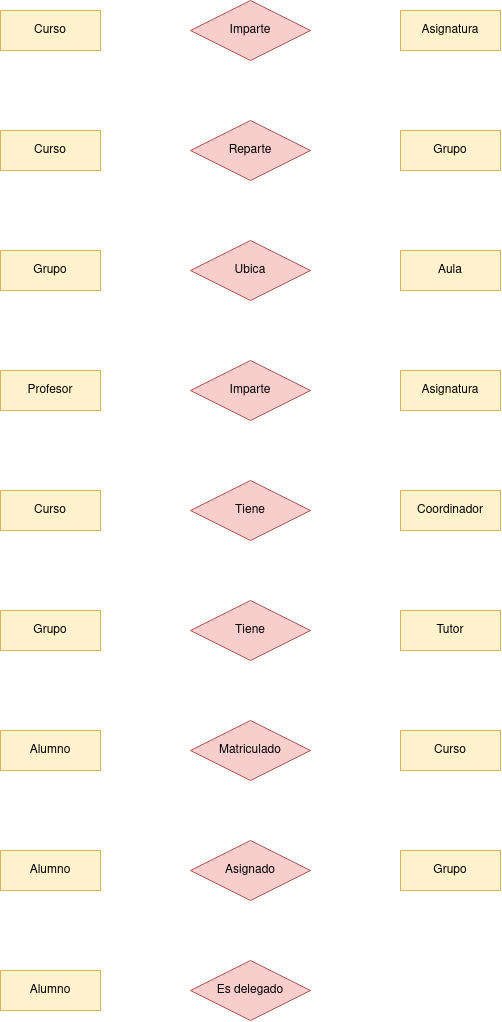

The diagram above was exported from draw.io. Its source (the exported page's mxGraphModel, read from the mxfile embedded in the PNG):
<mxGraphModel dx="2420" dy="1925" grid="1" gridSize="10" guides="1" tooltips="1" connect="1" arrows="1" fold="1" page="1" pageScale="1" pageWidth="827" pageHeight="1169" math="0" shadow="0">
  <root>
    <mxCell id="0" />
    <mxCell id="1" parent="0" />
    <mxCell id="5kvexndlQQHZtlvaNNbh-1" value="Curso" style="whiteSpace=wrap;html=1;align=center;fillColor=#fff2cc;strokeColor=#d6b656;" vertex="1" parent="1">
      <mxGeometry x="80" y="320" width="100" height="40" as="geometry" />
    </mxCell>
    <mxCell id="5kvexndlQQHZtlvaNNbh-2" value="Imparte" style="shape=rhombus;perimeter=rhombusPerimeter;whiteSpace=wrap;html=1;align=center;fillColor=#f8cecc;strokeColor=#b85450;" vertex="1" parent="1">
      <mxGeometry x="270" y="310" width="120" height="60" as="geometry" />
    </mxCell>
    <mxCell id="5kvexndlQQHZtlvaNNbh-3" value="Asignatura" style="whiteSpace=wrap;html=1;align=center;fillColor=#fff2cc;strokeColor=#d6b656;" vertex="1" parent="1">
      <mxGeometry x="480" y="320" width="100" height="40" as="geometry" />
    </mxCell>
    <mxCell id="5kvexndlQQHZtlvaNNbh-4" value="Grupo" style="whiteSpace=wrap;html=1;align=center;fillColor=#fff2cc;strokeColor=#d6b656;" vertex="1" parent="1">
      <mxGeometry x="480" y="440" width="100" height="40" as="geometry" />
    </mxCell>
    <mxCell id="5kvexndlQQHZtlvaNNbh-5" value="Reparte" style="shape=rhombus;perimeter=rhombusPerimeter;whiteSpace=wrap;html=1;align=center;fillColor=#f8cecc;strokeColor=#b85450;" vertex="1" parent="1">
      <mxGeometry x="270" y="430" width="120" height="60" as="geometry" />
    </mxCell>
    <mxCell id="5kvexndlQQHZtlvaNNbh-6" value="Curso" style="whiteSpace=wrap;html=1;align=center;fillColor=#fff2cc;strokeColor=#d6b656;" vertex="1" parent="1">
      <mxGeometry x="80" y="440" width="100" height="40" as="geometry" />
    </mxCell>
    <mxCell id="5kvexndlQQHZtlvaNNbh-7" value="Grupo" style="whiteSpace=wrap;html=1;align=center;fillColor=#fff2cc;strokeColor=#d6b656;" vertex="1" parent="1">
      <mxGeometry x="80" y="560" width="100" height="40" as="geometry" />
    </mxCell>
    <mxCell id="5kvexndlQQHZtlvaNNbh-8" value="Ubica" style="shape=rhombus;perimeter=rhombusPerimeter;whiteSpace=wrap;html=1;align=center;fillColor=#f8cecc;strokeColor=#b85450;" vertex="1" parent="1">
      <mxGeometry x="270" y="550" width="120" height="60" as="geometry" />
    </mxCell>
    <mxCell id="5kvexndlQQHZtlvaNNbh-9" value="Aula" style="whiteSpace=wrap;html=1;align=center;fillColor=#fff2cc;strokeColor=#d6b656;" vertex="1" parent="1">
      <mxGeometry x="480" y="560" width="100" height="40" as="geometry" />
    </mxCell>
    <mxCell id="5kvexndlQQHZtlvaNNbh-10" value="Profesor" style="whiteSpace=wrap;html=1;align=center;fillColor=#fff2cc;strokeColor=#d6b656;" vertex="1" parent="1">
      <mxGeometry x="80" y="680" width="100" height="40" as="geometry" />
    </mxCell>
    <mxCell id="5kvexndlQQHZtlvaNNbh-11" value="Curso" style="whiteSpace=wrap;html=1;align=center;fillColor=#fff2cc;strokeColor=#d6b656;" vertex="1" parent="1">
      <mxGeometry x="80" y="800" width="100" height="40" as="geometry" />
    </mxCell>
    <mxCell id="5kvexndlQQHZtlvaNNbh-13" value="Imparte" style="shape=rhombus;perimeter=rhombusPerimeter;whiteSpace=wrap;html=1;align=center;fillColor=#f8cecc;strokeColor=#b85450;" vertex="1" parent="1">
      <mxGeometry x="270" y="670" width="120" height="60" as="geometry" />
    </mxCell>
    <mxCell id="5kvexndlQQHZtlvaNNbh-14" value="Asignatura" style="whiteSpace=wrap;html=1;align=center;fillColor=#fff2cc;strokeColor=#d6b656;" vertex="1" parent="1">
      <mxGeometry x="480" y="680" width="100" height="40" as="geometry" />
    </mxCell>
    <mxCell id="5kvexndlQQHZtlvaNNbh-15" value="Tiene" style="shape=rhombus;perimeter=rhombusPerimeter;whiteSpace=wrap;html=1;align=center;fillColor=#f8cecc;strokeColor=#b85450;" vertex="1" parent="1">
      <mxGeometry x="270" y="790" width="120" height="60" as="geometry" />
    </mxCell>
    <mxCell id="5kvexndlQQHZtlvaNNbh-16" value="Coordinador" style="whiteSpace=wrap;html=1;align=center;fillColor=#fff2cc;strokeColor=#d6b656;" vertex="1" parent="1">
      <mxGeometry x="480" y="800" width="100" height="40" as="geometry" />
    </mxCell>
    <mxCell id="5kvexndlQQHZtlvaNNbh-17" value="Grupo" style="whiteSpace=wrap;html=1;align=center;fillColor=#fff2cc;strokeColor=#d6b656;" vertex="1" parent="1">
      <mxGeometry x="80" y="920" width="100" height="40" as="geometry" />
    </mxCell>
    <mxCell id="5kvexndlQQHZtlvaNNbh-18" value="Tiene" style="shape=rhombus;perimeter=rhombusPerimeter;whiteSpace=wrap;html=1;align=center;fillColor=#f8cecc;strokeColor=#b85450;" vertex="1" parent="1">
      <mxGeometry x="270" y="910" width="120" height="60" as="geometry" />
    </mxCell>
    <mxCell id="5kvexndlQQHZtlvaNNbh-19" value="Tutor" style="whiteSpace=wrap;html=1;align=center;fillColor=#fff2cc;strokeColor=#d6b656;" vertex="1" parent="1">
      <mxGeometry x="480" y="920" width="100" height="40" as="geometry" />
    </mxCell>
    <mxCell id="5kvexndlQQHZtlvaNNbh-20" value="Alumno" style="whiteSpace=wrap;html=1;align=center;fillColor=#fff2cc;strokeColor=#d6b656;" vertex="1" parent="1">
      <mxGeometry x="80" y="1040" width="100" height="40" as="geometry" />
    </mxCell>
    <mxCell id="5kvexndlQQHZtlvaNNbh-21" value="Matriculado" style="shape=rhombus;perimeter=rhombusPerimeter;whiteSpace=wrap;html=1;align=center;fillColor=#f8cecc;strokeColor=#b85450;" vertex="1" parent="1">
      <mxGeometry x="270" y="1030" width="120" height="60" as="geometry" />
    </mxCell>
    <mxCell id="5kvexndlQQHZtlvaNNbh-22" value="Curso" style="whiteSpace=wrap;html=1;align=center;fillColor=#fff2cc;strokeColor=#d6b656;" vertex="1" parent="1">
      <mxGeometry x="480" y="1040" width="100" height="40" as="geometry" />
    </mxCell>
    <mxCell id="5kvexndlQQHZtlvaNNbh-23" value="Alumno" style="whiteSpace=wrap;html=1;align=center;fillColor=#fff2cc;strokeColor=#d6b656;" vertex="1" parent="1">
      <mxGeometry x="80" y="1160" width="100" height="40" as="geometry" />
    </mxCell>
    <mxCell id="5kvexndlQQHZtlvaNNbh-24" value="Asignado" style="shape=rhombus;perimeter=rhombusPerimeter;whiteSpace=wrap;html=1;align=center;fillColor=#f8cecc;strokeColor=#b85450;" vertex="1" parent="1">
      <mxGeometry x="270" y="1150" width="120" height="60" as="geometry" />
    </mxCell>
    <mxCell id="5kvexndlQQHZtlvaNNbh-25" value="Grupo" style="whiteSpace=wrap;html=1;align=center;fillColor=#fff2cc;strokeColor=#d6b656;" vertex="1" parent="1">
      <mxGeometry x="480" y="1160" width="100" height="40" as="geometry" />
    </mxCell>
    <mxCell id="5kvexndlQQHZtlvaNNbh-26" value="Alumno" style="whiteSpace=wrap;html=1;align=center;fillColor=#fff2cc;strokeColor=#d6b656;" vertex="1" parent="1">
      <mxGeometry x="80" y="1280" width="100" height="40" as="geometry" />
    </mxCell>
    <mxCell id="5kvexndlQQHZtlvaNNbh-27" value="Es delegado" style="shape=rhombus;perimeter=rhombusPerimeter;whiteSpace=wrap;html=1;align=center;fillColor=#f8cecc;strokeColor=#b85450;" vertex="1" parent="1">
      <mxGeometry x="270" y="1270" width="120" height="60" as="geometry" />
    </mxCell>
  </root>
</mxGraphModel>